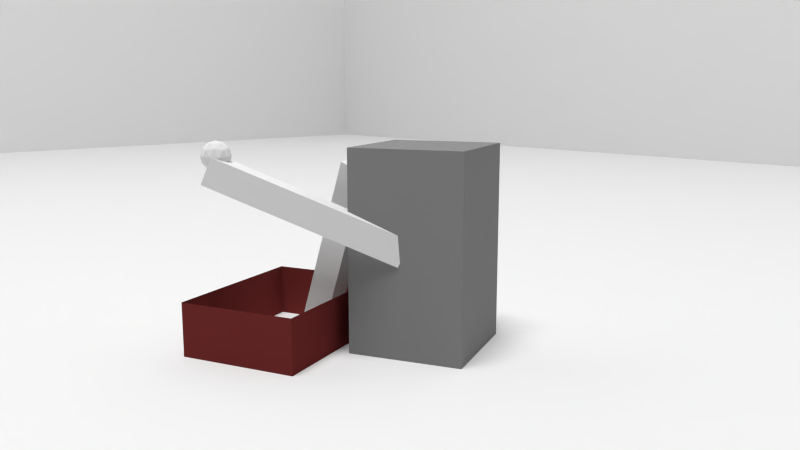 # Source: Shot_5_-_Kamera.blend  (saved by Blender 2.72.0; exported with 4.5.12 LTS)
import bpy
from mathutils import Matrix  # noqa: F401  (used for matrix-valued properties, if any)

bpy.ops.wm.read_factory_settings(use_empty=True)
scene = bpy.context.scene
scene.name = 'Scene'

# ---- collections
col_collection_1 = bpy.data.collections.new('Collection 1'); scene.collection.children.link(col_collection_1)

# ---- materials (node trees are filled in below, after node groups)
mat_kiste = bpy.data.materials.new('Kiste')
mat_kiste.alpha_threshold = 0.0
mat_kiste.roughness = 0.5
mat_figure_black = bpy.data.materials.new('Figure Black')
mat_figure_black.alpha_threshold = 0.0
mat_figure_black.roughness = 0.5
mat_light_01_white = bpy.data.materials.new('Light 01 White')
mat_light_01_white.alpha_threshold = 0.0
mat_light_01_white.roughness = 0.5

# ---- material node trees
mat_kiste.use_nodes = True; mat_kiste.node_tree.nodes.clear()
_N = mat_kiste.node_tree.nodes; _L = mat_kiste.node_tree.links
n0 = _N.new('ShaderNodeOutputMaterial'); n0.name = 'Material Output'; n0.location = (300, 300)
n1 = _N.new('ShaderNodeBsdfDiffuse'); n1.name = 'Diffuse BSDF'; n1.location = (10, 300)
n1.inputs[0].default_value = (0.1679, 0.02842, 0.02682, 1.0)
_L.new(n1.outputs[0], n0.inputs[0])
n0.is_active_output = True
mat_figure_black.use_nodes = True; mat_figure_black.node_tree.nodes.clear()
_N = mat_figure_black.node_tree.nodes; _L = mat_figure_black.node_tree.links
n0 = _N.new('ShaderNodeOutputMaterial'); n0.name = 'Material Output'; n0.location = (300, 300)
n1 = _N.new('ShaderNodeBsdfDiffuse'); n1.name = 'Diffuse BSDF'; n1.location = (10, 300)
n1.inputs[0].default_value = (0.25, 0.25, 0.25, 1.0)
_L.new(n1.outputs[0], n0.inputs[0])
n0.is_active_output = True
mat_light_01_white.use_nodes = True; mat_light_01_white.node_tree.nodes.clear()
_N = mat_light_01_white.node_tree.nodes; _L = mat_light_01_white.node_tree.links
n0 = _N.new('ShaderNodeOutputMaterial'); n0.name = 'Material Output'; n0.location = (300, 300)
n1 = _N.new('ShaderNodeEmission'); n1.name = 'Emission'; n1.location = (110, 300)
n1.inputs[0].default_value = (0.8, 0.8, 0.8, 1.0)
n1.inputs[1].default_value = 25.0
_L.new(n1.outputs[0], n0.inputs[0])
n0.is_active_output = True

# ---- world
world_world = bpy.data.worlds.new('World'); scene.world = world_world
world_world.color = (0.05088, 0.05088, 0.05088)
world_world.use_sun_shadow = False
world_world.sun_shadow_jitter_overblur = 0.0
world_world.cycles.sampling_method = 'MANUAL'
world_world.cycles.sample_map_resolution = 256

# ---- cameras
cam_camera = bpy.data.cameras.new('Camera')
cam_camera.clip_end = 100.0
cam_camera.lens = 40.0
cam_camera.sensor_width = 40.0
cam_camera.sensor_height = 18.0
cam_camera.ortho_scale = 7.314
cam_camera.dof.focus_distance = 0.0

# ---- meshes
me_cube_004 = bpy.data.meshes.new('Cube.004')
me_cube_004.from_pydata([(-1.0, -1.0, -1.0), (-1.0, 1.0, -1.0), (1.0, 1.0, -1.0), (1.0, -1.0, -1.0), (-1.0, -1.0, 1.0), (-1.0, 1.0, 1.0), (1.0, 1.0, 1.0), (1.0, -1.0, 1.0)], [], [(4, 5, 1, 0), (5, 6, 2, 1), (6, 7, 3, 2), (7, 4, 0, 3), (0, 1, 2, 3), (7, 6, 5, 4)])
me_cube_004.use_remesh_preserve_volume = False
me_cube_004.use_remesh_preserve_attributes = False
me_cube_004.use_mirror_vertex_groups = False
me_cube_004.update()
me_cube_002 = bpy.data.meshes.new('Cube.002')
me_cube_002.from_pydata([(-0.8973, -0.0001802, -2.014), (-0.8973, 2.0, -2.014), (1.103, 2.0, -2.014), (1.103, -0.0001802, -2.014), (-0.8973, -0.0001802, -0.01437), (-0.8973, 2.0, -0.01437), (1.103, 2.0, -0.01437), (1.103, -0.0001802, -0.01437)], [], [(4, 5, 1, 0), (5, 6, 2, 1), (6, 7, 3, 2), (7, 4, 0, 3), (0, 1, 2, 3), (7, 6, 5, 4)])
me_cube_002.use_remesh_preserve_volume = False
me_cube_002.use_remesh_preserve_attributes = False
me_cube_002.use_mirror_vertex_groups = False
me_cube_002.update()
me_icosphere = bpy.data.meshes.new('Icosphere')
me_icosphere.from_pydata([(0.0, 0.0, -1.0), (0.7236, -0.5257, -0.4472), (-0.2764, -0.8506, -0.4472), (-0.8944, 0.0, -0.4472), (-0.2764, 0.8506, -0.4472), (0.7236, 0.5257, -0.4472), (0.2764, -0.8506, 0.4472), (-0.7236, -0.5257, 0.4472), (-0.7236, 0.5257, 0.4472), (0.2764, 0.8506, 0.4472), (0.8944, 0.0, 0.4472), (0.0, 0.0, 1.0), (-0.1625, -0.5, -0.8507), (0.4253, -0.309, -0.8507), (0.2629, -0.809, -0.5257), (0.8506, 0.0, -0.5257), (0.4253, 0.309, -0.8507), (-0.5257, 0.0, -0.8507), (-0.6882, -0.5, -0.5257), (-0.1625, 0.5, -0.8507), (-0.6882, 0.5, -0.5257), (0.2629, 0.809, -0.5257), (0.9511, -0.309, 0.0), (0.9511, 0.309, 0.0), (0.0, -1.0, 0.0), (0.5878, -0.809, 0.0), (-0.9511, -0.309, 0.0), (-0.5878, -0.809, 0.0), (-0.5878, 0.809, 0.0), (-0.9511, 0.309, 0.0), (0.5878, 0.809, 0.0), (0.0, 1.0, 0.0), (0.6882, -0.5, 0.5257), (-0.2629, -0.809, 0.5257), (-0.8506, 0.0, 0.5257), (-0.2629, 0.809, 0.5257), (0.6882, 0.5, 0.5257), (0.1625, -0.5, 0.8507), (0.5257, 0.0, 0.8507), (-0.4253, -0.309, 0.8507), (-0.4253, 0.309, 0.8507), (0.1625, 0.5, 0.8507)], [], [(0, 13, 12), (1, 13, 15), (0, 12, 17), (0, 17, 19), (0, 19, 16), (1, 15, 22), (2, 14, 24), (3, 18, 26), (4, 20, 28), (5, 21, 30), (1, 22, 25), (2, 24, 27), (3, 26, 29), (4, 28, 31), (5, 30, 23), (6, 32, 37), (7, 33, 39), (8, 34, 40), (9, 35, 41), (10, 36, 38), (12, 14, 2), (12, 13, 14), (13, 1, 14), (15, 16, 5), (15, 13, 16), (13, 0, 16), (17, 18, 3), (17, 12, 18), (12, 2, 18), (19, 20, 4), (19, 17, 20), (17, 3, 20), (16, 21, 5), (16, 19, 21), (19, 4, 21), (22, 23, 10), (22, 15, 23), (15, 5, 23), (24, 25, 6), (24, 14, 25), (14, 1, 25), (26, 27, 7), (26, 18, 27), (18, 2, 27), (28, 29, 8), (28, 20, 29), (20, 3, 29), (30, 31, 9), (30, 21, 31), (21, 4, 31), (25, 32, 6), (25, 22, 32), (22, 10, 32), (27, 33, 7), (27, 24, 33), (24, 6, 33), (29, 34, 8), (29, 26, 34), (26, 7, 34), (31, 35, 9), (31, 28, 35), (28, 8, 35), (23, 36, 10), (23, 30, 36), (30, 9, 36), (37, 38, 11), (37, 32, 38), (32, 10, 38), (39, 37, 11), (39, 33, 37), (33, 6, 37), (40, 39, 11), (40, 34, 39), (34, 7, 39), (41, 40, 11), (41, 35, 40), (35, 8, 40), (38, 41, 11), (38, 36, 41), (36, 9, 41)])
me_icosphere.use_remesh_preserve_volume = False
me_icosphere.use_remesh_preserve_attributes = False
me_icosphere.use_mirror_vertex_groups = False
me_icosphere.update()
me_cube_001 = bpy.data.meshes.new('Cube.001')
me_cube_001.from_pydata([(-1.378, -1.0, 0.03396), (-1.378, 1.0, 0.03396), (1.378, 1.0, 0.03396), (1.378, -1.0, 0.03396), (-1.378, -1.0, 1.0), (-1.378, 1.0, 1.0), (1.378, 1.0, 1.0), (1.378, -1.0, 1.0)], [], [(4, 5, 1, 0), (5, 6, 2, 1), (6, 7, 3, 2), (7, 4, 0, 3), (7, 6, 5, 4)])
me_cube_001.materials.append(mat_kiste)
me_cube_001.use_remesh_preserve_volume = False
me_cube_001.use_remesh_preserve_attributes = False
me_cube_001.use_mirror_vertex_groups = False
me_cube_001.update()
me_cube = bpy.data.meshes.new('Cube')
me_cube.from_pydata([(-1.0, -1.0, -1.0), (-1.0, 1.0, -1.0), (1.0, 1.0, -1.0), (1.0, -1.0, -1.0), (-1.0, -1.0, 0.0), (-1.0, 1.0, 0.0), (-1.0, 0.0, -1.0), (1.0, 1.0, 0.0), (0.0, 1.0, -1.0), (1.0, -1.0, 0.0), (1.0, 0.0, -1.0), (0.0, -1.0, -1.0), (-1.0, 0.0, 0.0), (0.0, 1.0, 0.0), (1.0, 0.0, 0.0), (0.0, -1.0, 0.0), (0.0, 0.0, -1.0), (-1.0, 1.0, -0.5), (-1.0, -0.5, -1.0), (1.0, 1.0, -0.5), (-0.5, 1.0, -1.0), (1.0, -1.0, -0.5), (1.0, 0.5, -1.0), (0.5, -1.0, -1.0), (-1.0, -1.0, -0.5), (-1.0, 0.5, -1.0), (0.5, 1.0, -1.0), (1.0, -0.5, -1.0), (-0.5, -1.0, -1.0), (-1.0, 0.0, -0.5), (-1.0, -0.5, 0.0), (-1.0, 0.5, 0.0), (0.0, 1.0, -0.5), (-0.5, 1.0, 0.0), (0.5, 1.0, 0.0), (1.0, 0.0, -0.5), (1.0, 0.5, 0.0), (1.0, -0.5, 0.0), (0.0, -1.0, -0.5), (0.5, -1.0, 0.0), (-0.5, -1.0, 0.0), (0.5, 0.0, -1.0), (-0.5, 0.0, -1.0), (0.0, -0.5, -1.0), (0.0, 0.5, -1.0), (-1.0, 0.5, -0.5), (0.5, 1.0, -0.5), (1.0, -0.5, -0.5), (-0.5, -1.0, -0.5), (0.5, 0.5, -1.0), (-1.0, -0.5, -0.5), (-0.5, 1.0, -0.5), (1.0, 0.5, -0.5), (0.5, -1.0, -0.5), (0.5, -0.5, -1.0), (-0.5, -0.5, -1.0), (-0.5, 0.5, -1.0), (-1.0, 1.0, -0.75), (-1.0, -0.75, -1.0), (1.0, 1.0, -0.75), (-0.75, 1.0, -1.0), (1.0, -1.0, -0.75), (1.0, 0.75, -1.0), (0.75, -1.0, -1.0), (-1.0, -1.0, -0.25), (-1.0, 0.25, -1.0), (0.25, 1.0, -1.0), (1.0, -0.25, -1.0), (-0.25, -1.0, -1.0), (-1.0, 0.0, -0.75), (-1.0, -0.75, 0.0), (-1.0, 0.25, 0.0), (0.0, 1.0, -0.75), (-0.75, 1.0, 0.0), (0.25, 1.0, 0.0), (1.0, 0.0, -0.75), (1.0, 0.75, 0.0), (1.0, -0.25, 0.0), (0.0, -1.0, -0.75), (0.75, -1.0, 0.0), (-0.25, -1.0, 0.0), (0.75, 0.0, -1.0), (-0.25, 0.0, -1.0), (0.0, -0.75, -1.0), (0.0, 0.25, -1.0), (-1.0, 1.0, -0.25), (-1.0, -0.25, -1.0), (1.0, 1.0, -0.25), (-0.25, 1.0, -1.0), (1.0, -1.0, -0.25), (1.0, 0.25, -1.0), (0.25, -1.0, -1.0), (-1.0, -1.0, -0.75), (-1.0, 0.75, -1.0), (0.75, 1.0, -1.0), (1.0, -0.75, -1.0), (-0.75, -1.0, -1.0), (-1.0, 0.0, -0.25), (-1.0, -0.25, 0.0), (-1.0, 0.75, 0.0), (0.0, 1.0, -0.25), (-0.25, 1.0, 0.0), (0.75, 1.0, 0.0), (1.0, 0.0, -0.25), (1.0, 0.25, 0.0), (1.0, -0.75, 0.0), (0.0, -1.0, -0.25), (0.25, -1.0, 0.0), (-0.75, -1.0, 0.0), (0.25, 0.0, -1.0), (-0.75, 0.0, -1.0), (0.0, -0.25, -1.0), (0.0, 0.75, -1.0), (-1.0, 0.5, -0.75), (-1.0, 0.5, -0.25), (-1.0, 0.25, -0.5), (-1.0, 0.75, -0.5), (0.5, 1.0, -0.75), (0.5, 1.0, -0.25), (0.25, 1.0, -0.5), (0.75, 1.0, -0.5), (1.0, -0.5, -0.75), (1.0, -0.5, -0.25), (1.0, -0.25, -0.5), (1.0, -0.75, -0.5), (-0.5, -1.0, -0.75), (-0.5, -1.0, -0.25), (-0.25, -1.0, -0.5), (-0.75, -1.0, -0.5), (0.75, 0.5, -1.0), (0.25, 0.5, -1.0), (0.5, 0.25, -1.0), (0.5, 0.75, -1.0), (-1.0, -0.5, -0.75), (-1.0, -0.5, -0.25), (-1.0, -0.75, -0.5), (-1.0, -0.25, -0.5), (-0.5, 1.0, -0.75), (-0.5, 1.0, -0.25), (-0.75, 1.0, -0.5), (-0.25, 1.0, -0.5), (1.0, 0.5, -0.75), (1.0, 0.5, -0.25), (1.0, 0.75, -0.5), (1.0, 0.25, -0.5), (0.5, -1.0, -0.75), (0.5, -1.0, -0.25), (0.75, -1.0, -0.5), (0.25, -1.0, -0.5), (0.75, -0.5, -1.0), (0.25, -0.5, -1.0), (0.5, -0.75, -1.0), (0.5, -0.25, -1.0), (-0.25, -0.5, -1.0), (-0.75, -0.5, -1.0), (-0.5, -0.75, -1.0), (-0.5, -0.25, -1.0), (-0.25, 0.5, -1.0), (-0.75, 0.5, -1.0), (-0.5, 0.25, -1.0), (-0.5, 0.75, -1.0), (-1.0, 0.75, -0.75), (0.75, 1.0, -0.75), (1.0, -0.75, -0.75), (-0.75, -1.0, -0.75), (0.75, 0.75, -1.0), (-1.0, -0.25, -0.75), (-0.25, 1.0, -0.75), (1.0, 0.25, -0.75), (0.25, -1.0, -0.75), (0.75, -0.25, -1.0), (-0.25, -0.25, -1.0), (-0.25, 0.75, -1.0), (-1.0, 0.25, -0.75), (-1.0, 0.25, -0.25), (-1.0, 0.75, -0.25), (0.25, 1.0, -0.75), (0.25, 1.0, -0.25), (0.75, 1.0, -0.25), (1.0, -0.25, -0.75), (1.0, -0.25, -0.25), (1.0, -0.75, -0.25), (-0.25, -1.0, -0.75), (-0.25, -1.0, -0.25), (-0.75, -1.0, -0.25), (0.75, 0.25, -1.0), (0.25, 0.25, -1.0), (0.25, 0.75, -1.0), (-1.0, -0.75, -0.75), (-1.0, -0.75, -0.25), (-1.0, -0.25, -0.25), (-0.75, 1.0, -0.75), (-0.75, 1.0, -0.25), (-0.25, 1.0, -0.25), (1.0, 0.75, -0.75), (1.0, 0.75, -0.25), (1.0, 0.25, -0.25), (0.75, -1.0, -0.75), (0.75, -1.0, -0.25), (0.25, -1.0, -0.25), (0.75, -0.75, -1.0), (0.25, -0.75, -1.0), (0.25, -0.25, -1.0), (-0.25, -0.75, -1.0), (-0.75, -0.75, -1.0), (-0.75, -0.25, -1.0), (-0.25, 0.25, -1.0), (-0.75, 0.25, -1.0), (-0.75, 0.75, -1.0), (-1.0, 1.0, -0.001367), (1.0, 1.0, -0.001367), (1.0, -1.0, -0.001367), (-1.0, 6.755e-08, -0.001367), (-1.397e-08, 1.0, -0.001367), (1.0, 6.755e-08, -0.001367), (-1.397e-08, -1.0, -0.001367), (-1.0, -1.0, -0.001367), (-1.0, -0.5, -0.001367), (-1.0, 0.5, -0.001367), (-0.5, 1.0, -0.001367), (0.5, 1.0, -0.001367), (1.0, 0.5, -0.001367), (1.0, -0.5, -0.001367), (0.5, -1.0, -0.001367), (-0.5, -1.0, -0.001367), (-1.0, -0.25, -0.001367), (-1.0, 0.75, -0.001367), (-0.25, 1.0, -0.001367), (0.75, 1.0, -0.001367), (1.0, 0.25, -0.001367), (1.0, -0.75, -0.001367), (0.25, -1.0, -0.001367), (-0.75, -1.0, -0.001367), (-1.0, -0.75, -0.001367), (-1.0, 0.25, -0.001367), (-0.75, 1.0, -0.001367), (0.25, 1.0, -0.001367), (1.0, 0.75, -0.001367), (1.0, -0.25, -0.001367), (0.75, -1.0, -0.001367), (-0.25, -1.0, -0.001367), (-1.0, -1.0, 0.7486), (-1.0, 1.0, 0.7486), (1.0, 1.0, 0.7486), (1.0, -1.0, 0.7486), (-1.0, 6.755e-08, 0.7486), (-1.397e-08, 1.0, 0.7486), (1.0, 6.755e-08, 0.7486), (-1.397e-08, -1.0, 0.7486), (-1.397e-08, 6.755e-08, 0.7486), (-1.0, -1.0, 0.2486), (-1.0, 0.5, 0.7486), (0.5, 1.0, 0.7486), (1.0, -0.5, 0.7486), (-0.5, -1.0, 0.7486), (-1.0, -0.5, 0.7486), (-1.0, 1.0, 0.2486), (-0.5, 1.0, 0.7486), (1.0, 1.0, 0.2486), (1.0, 0.5, 0.7486), (1.0, -1.0, 0.2486), (0.5, -1.0, 0.7486), (-1.0, 6.755e-08, 0.2486), (-1.397e-08, 1.0, 0.2486), (1.0, 6.755e-08, 0.2486), (-1.397e-08, -1.0, 0.2486), (-0.5, 6.755e-08, 0.7486), (0.5, 6.755e-08, 0.7486), (-1.397e-08, -0.5, 0.7486), (-1.397e-08, 0.5, 0.7486), (-0.5, 0.5, 0.7486), (-1.0, -0.5, 0.2486), (-1.0, 0.5, 0.2486), (-0.5, 1.0, 0.2486), (0.5, 1.0, 0.2486), (1.0, 0.5, 0.2486), (1.0, -0.5, 0.2486), (0.5, -1.0, 0.2486), (-0.5, -1.0, 0.2486), (-0.5, -0.5, 0.7486), (0.5, -0.5, 0.7486), (0.5, 0.5, 0.7486), (-1.0, -1.0, 0.4986), (-1.0, 0.75, 0.7486), (0.75, 1.0, 0.7486), (1.0, -0.75, 0.7486), (-0.75, -1.0, 0.7486), (-1.0, -0.25, 0.7486), (-1.0, 1.0, -0.001367), (-0.25, 1.0, 0.7486), (1.0, 1.0, -0.001367), (1.0, 0.25, 0.7486), (1.0, -1.0, -0.001367), (0.25, -1.0, 0.7486), (-1.0, 6.755e-08, -0.001367), (-1.397e-08, 1.0, -0.001367), (1.0, 6.755e-08, -0.001367), (-1.397e-08, -1.0, -0.001367), (-0.75, 6.755e-08, 0.7486), (0.25, 6.755e-08, 0.7486), (-1.397e-08, -0.75, 0.7486), (-1.397e-08, 0.25, 0.7486), (-1.0, -1.0, -0.001367), (-1.0, 0.25, 0.7486), (0.25, 1.0, 0.7486), (1.0, -0.25, 0.7486), (-0.25, -1.0, 0.7486), (-1.0, -0.75, 0.7486), (-1.0, 1.0, 0.4986), (-0.75, 1.0, 0.7486), (1.0, 1.0, 0.4986), (1.0, 0.75, 0.7486), (1.0, -1.0, 0.4986), (0.75, -1.0, 0.7486), (-1.0, 6.755e-08, 0.4986), (-1.397e-08, 1.0, 0.4986), (1.0, 6.755e-08, 0.4986), (-1.397e-08, -1.0, 0.4986), (-0.25, 6.755e-08, 0.7486), (0.75, 6.755e-08, 0.7486), (-1.397e-08, -0.25, 0.7486), (-1.397e-08, 0.75, 0.7486), (-0.75, 0.5, 0.7486), (-0.25, 0.5, 0.7486), (-0.5, 0.25, 0.7486), (-0.5, 0.75, 0.7486), (-1.0, -0.5, -0.001367), (-1.0, -0.5, 0.4986), (-1.0, -0.75, 0.2486), (-1.0, -0.25, 0.2486), (-1.0, 0.5, -0.001367), (-1.0, 0.5, 0.4986), (-1.0, 0.25, 0.2486), (-1.0, 0.75, 0.2486), (-0.5, 1.0, -0.001367), (-0.5, 1.0, 0.4986), (-0.75, 1.0, 0.2486), (-0.25, 1.0, 0.2486), (0.5, 1.0, -0.001367), (0.5, 1.0, 0.4986), (0.25, 1.0, 0.2486), (0.75, 1.0, 0.2486), (1.0, 0.5, -0.001367), (1.0, 0.5, 0.4986), (1.0, 0.75, 0.2486), (1.0, 0.25, 0.2486), (1.0, -0.5, -0.001367), (1.0, -0.5, 0.4986), (1.0, -0.25, 0.2486), (1.0, -0.75, 0.2486), (0.5, -1.0, -0.001367), (0.5, -1.0, 0.4986), (0.75, -1.0, 0.2486), (0.25, -1.0, 0.2486), (-0.5, -1.0, -0.001367), (-0.5, -1.0, 0.4986), (-0.25, -1.0, 0.2486), (-0.75, -1.0, 0.2486), (-0.75, -0.5, 0.7486), (-0.25, -0.5, 0.7486), (-0.5, -0.75, 0.7486), (-0.5, -0.25, 0.7486), (0.25, -0.5, 0.7486), (0.75, -0.5, 0.7486), (0.5, -0.75, 0.7486), (0.5, -0.25, 0.7486), (0.25, 0.5, 0.7486), (0.75, 0.5, 0.7486), (0.5, 0.25, 0.7486), (0.5, 0.75, 0.7486), (-0.75, 0.75, 0.7486), (-1.0, -0.25, -0.001367), (-1.0, 0.75, -0.001367), (-0.25, 1.0, -0.001367), (0.75, 1.0, -0.001367), (1.0, 0.25, -0.001367), (1.0, -0.75, -0.001367), (0.25, -1.0, -0.001367), (-0.75, -1.0, -0.001367), (-0.75, -0.25, 0.7486), (0.25, -0.25, 0.7486), (0.25, 0.75, 0.7486), (-0.75, 0.25, 0.7486), (-0.25, 0.25, 0.7486), (-0.25, 0.75, 0.7486), (-1.0, -0.75, -0.001367), (-1.0, -0.75, 0.4986), (-1.0, -0.25, 0.4986), (-1.0, 0.25, -0.001367), (-1.0, 0.25, 0.4986), (-1.0, 0.75, 0.4986), (-0.75, 1.0, -0.001367), (-0.75, 1.0, 0.4986), (-0.25, 1.0, 0.4986), (0.25, 1.0, -0.001367), (0.25, 1.0, 0.4986), (0.75, 1.0, 0.4986), (1.0, 0.75, -0.001367), (1.0, 0.75, 0.4986), (1.0, 0.25, 0.4986), (1.0, -0.25, -0.001367), (1.0, -0.25, 0.4986), (1.0, -0.75, 0.4986), (0.75, -1.0, -0.001367), (0.75, -1.0, 0.4986), (0.25, -1.0, 0.4986), (-0.25, -1.0, -0.001367), (-0.25, -1.0, 0.4986), (-0.75, -1.0, 0.4986), (-0.75, -0.75, 0.7486), (-0.25, -0.75, 0.7486), (-0.25, -0.25, 0.7486), (0.25, -0.75, 0.7486), (0.75, -0.75, 0.7486), (0.75, -0.25, 0.7486), (0.25, 0.25, 0.7486), (0.75, 0.25, 0.7486), (0.75, 0.75, 0.7486), (-1.0, -1.0, 0.7486), (-1.0, 1.0, 0.7486), (1.0, 1.0, 0.7486), (1.0, -1.0, 0.7486), (-1.0, 6.755e-08, 0.7486), (-1.397e-08, 1.0, 0.7486), (1.0, 6.755e-08, 0.7486), (-1.397e-08, -1.0, 0.7486), (-1.397e-08, 6.755e-08, 0.7486), (-1.0, -1.0, 0.2486), (-1.0, 0.5, 0.7486), (0.5, 1.0, 0.7486), (1.0, -0.5, 0.7486), (-0.5, -1.0, 0.7486), (-1.0, -0.5, 0.7486), (-1.0, 1.0, 0.2486), (-0.5, 1.0, 0.7486), (1.0, 1.0, 0.2486), (1.0, 0.5, 0.7486), (1.0, -1.0, 0.2486), (0.5, -1.0, 0.7486), (-1.0, 6.755e-08, 0.2486), (-1.397e-08, 1.0, 0.2486), (1.0, 6.755e-08, 0.2486), (-1.397e-08, -1.0, 0.2486), (-0.5, 6.755e-08, 0.7486), (0.5, 6.755e-08, 0.7486), (-1.397e-08, -0.5, 0.7486), (-1.397e-08, 0.5, 0.7486), (-0.5, 0.5, 0.7486), (-1.0, -0.5, 0.2486), (-1.0, 0.5, 0.2486), (-0.5, 1.0, 0.2486), (0.5, 1.0, 0.2486), (1.0, 0.5, 0.2486), (1.0, -0.5, 0.2486), (0.5, -1.0, 0.2486), (-0.5, -1.0, 0.2486), (-0.5, -0.5, 0.7486), (0.5, -0.5, 0.7486), (0.5, 0.5, 0.7486), (-1.0, -1.0, 0.4986), (-1.0, 0.75, 0.7486), (0.75, 1.0, 0.7486), (1.0, -0.75, 0.7486), (-0.75, -1.0, 0.7486), (-1.0, -0.25, 0.7486), (-1.0, 1.0, -0.001367), (-0.25, 1.0, 0.7486), (1.0, 1.0, -0.001367), (1.0, 0.25, 0.7486), (1.0, -1.0, -0.001367), (0.25, -1.0, 0.7486), (-1.0, 6.755e-08, -0.001367), (-1.397e-08, 1.0, -0.001367), (1.0, 6.755e-08, -0.001367), (-1.397e-08, -1.0, -0.001367), (-0.75, 6.755e-08, 0.7486), (0.25, 6.755e-08, 0.7486), (-1.397e-08, -0.75, 0.7486), (-1.397e-08, 0.25, 0.7486), (-1.0, -1.0, -0.001367), (-1.0, 0.25, 0.7486), (0.25, 1.0, 0.7486), (1.0, -0.25, 0.7486), (-0.25, -1.0, 0.7486), (-1.0, -0.75, 0.7486), (-1.0, 1.0, 0.4986), (-0.75, 1.0, 0.7486), (1.0, 1.0, 0.4986), (1.0, 0.75, 0.7486), (1.0, -1.0, 0.4986), (0.75, -1.0, 0.7486), (-1.0, 6.755e-08, 0.4986), (-1.397e-08, 1.0, 0.4986), (1.0, 6.755e-08, 0.4986), (-1.397e-08, -1.0, 0.4986), (-0.25, 6.755e-08, 0.7486), (0.75, 6.755e-08, 0.7486), (-1.397e-08, -0.25, 0.7486), (-1.397e-08, 0.75, 0.7486), (-0.75, 0.5, 0.7486), (-0.25, 0.5, 0.7486), (-0.5, 0.25, 0.7486), (-0.5, 0.75, 0.7486), (-1.0, -0.5, -0.001367), (-1.0, -0.5, 0.4986), (-1.0, -0.75, 0.2486), (-1.0, -0.25, 0.2486), (-1.0, 0.5, -0.001367), (-1.0, 0.5, 0.4986), (-1.0, 0.25, 0.2486), (-1.0, 0.75, 0.2486), (-0.5, 1.0, -0.001367), (-0.5, 1.0, 0.4986), (-0.75, 1.0, 0.2486), (-0.25, 1.0, 0.2486), (0.5, 1.0, -0.001367), (0.5, 1.0, 0.4986), (0.25, 1.0, 0.2486), (0.75, 1.0, 0.2486), (1.0, 0.5, -0.001367), (1.0, 0.5, 0.4986), (1.0, 0.75, 0.2486), (1.0, 0.25, 0.2486), (1.0, -0.5, -0.001367), (1.0, -0.5, 0.4986), (1.0, -0.25, 0.2486), (1.0, -0.75, 0.2486), (0.5, -1.0, -0.001367), (0.5, -1.0, 0.4986), (0.75, -1.0, 0.2486), (0.25, -1.0, 0.2486), (-0.5, -1.0, -0.001367), (-0.5, -1.0, 0.4986), (-0.25, -1.0, 0.2486), (-0.75, -1.0, 0.2486), (-0.75, -0.5, 0.7486), (-0.25, -0.5, 0.7486), (-0.5, -0.75, 0.7486), (-0.5, -0.25, 0.7486), (0.25, -0.5, 0.7486), (0.75, -0.5, 0.7486), (0.5, -0.75, 0.7486), (0.5, -0.25, 0.7486), (0.25, 0.5, 0.7486), (0.75, 0.5, 0.7486), (0.5, 0.25, 0.7486), (0.5, 0.75, 0.7486), (-0.75, 0.75, 0.7486), (-1.0, -0.25, -0.001367), (-1.0, 0.75, -0.001367), (-0.25, 1.0, -0.001367), (0.75, 1.0, -0.001367), (1.0, 0.25, -0.001367), (1.0, -0.75, -0.001367), (0.25, -1.0, -0.001367), (-0.75, -1.0, -0.001367), (-0.75, -0.25, 0.7486), (0.25, -0.25, 0.7486), (0.25, 0.75, 0.7486), (-0.75, 0.25, 0.7486), (-0.25, 0.25, 0.7486), (-0.25, 0.75, 0.7486), (-1.0, -0.75, -0.001367), (-1.0, -0.75, 0.4986), (-1.0, -0.25, 0.4986), (-1.0, 0.25, -0.001367), (-1.0, 0.25, 0.4986), (-1.0, 0.75, 0.4986), (-0.75, 1.0, -0.001367), (-0.75, 1.0, 0.4986), (-0.25, 1.0, 0.4986), (0.25, 1.0, -0.001367), (0.25, 1.0, 0.4986), (0.75, 1.0, 0.4986), (1.0, 0.75, -0.001367), (1.0, 0.75, 0.4986), (1.0, 0.25, 0.4986), (1.0, -0.25, -0.001367), (1.0, -0.25, 0.4986), (1.0, -0.75, 0.4986), (0.75, -1.0, -0.001367), (0.75, -1.0, 0.4986), (0.25, -1.0, 0.4986), (-0.25, -1.0, -0.001367), (-0.25, -1.0, 0.4986), (-0.75, -1.0, 0.4986), (-0.75, -0.75, 0.7486), (-0.25, -0.75, 0.7486), (-0.25, -0.25, 0.7486), (0.25, -0.75, 0.7486), (0.75, -0.75, 0.7486), (0.75, -0.25, 0.7486), (0.25, 0.25, 0.7486), (0.75, 0.25, 0.7486), (0.75, 0.75, 0.7486)], [(241, 418), (242, 419), (243, 420), (244, 421), (245, 422), (246, 423), (247, 424), (248, 425), (249, 426), (250, 427), (251, 428), (252, 429), (253, 430), (254, 431), (255, 432), (256, 433), (257, 434), (258, 435), (259, 436), (260, 437), (261, 438), (262, 439), (263, 440), (264, 441), (265, 442), (266, 443), (267, 444), (268, 445), (269, 446), (270, 447), (271, 448), (272, 449), (273, 450), (274, 451), (275, 452), (276, 453), (277, 454), (278, 455), (279, 456), (280, 457), (281, 458), (282, 459), (283, 460), (284, 461), (285, 462), (286, 463), (287, 464), (288, 465), (289, 466), (290, 467), (291, 468), (292, 469), (293, 470), (294, 471), (295, 472), (296, 473), (297, 474), (298, 475), (299, 476), (300, 477), (301, 478), (302, 479), (303, 480), (304, 481), (305, 482), (306, 483), (307, 484), (308, 485), (309, 486), (310, 487), (311, 488), (312, 489), (313, 490), (314, 491), (315, 492), (316, 493), (317, 494), (318, 495), (319, 496), (320, 497), (321, 498), (322, 499), (323, 500), (324, 501), (325, 502), (326, 503), (327, 504), (328, 505), (329, 506), (330, 507), (331, 508), (332, 509), (333, 510), (334, 511), (335, 512), (336, 513), (337, 514), (338, 515), (339, 516), (340, 517), (341, 518), (342, 519), (343, 520), (344, 521), (345, 522), (346, 523), (347, 524), (348, 525), (349, 526), (350, 527), (351, 528), (352, 529), (353, 530), (354, 531), (355, 532), (356, 533), (357, 534), (358, 535), (359, 536), (360, 537), (361, 538), (362, 539), (363, 540), (364, 541), (365, 542), (366, 543), (367, 544), (368, 545), (369, 546), (370, 547), (371, 548), (372, 549), (373, 550), (374, 551), (375, 552), (376, 553), (377, 554), (378, 555), (379, 556), (380, 557), (381, 558), (382, 559), (383, 560), (384, 561), (385, 562), (386, 563), (387, 564), (388, 565), (389, 566), (390, 567), (391, 568), (392, 569), (393, 570), (394, 571), (395, 572), (396, 573), (397, 574), (398, 575), (399, 576), (400, 577), (401, 578), (402, 579), (403, 580), (404, 581), (405, 582), (406, 583), (407, 584), (408, 585), (409, 586), (410, 587), (411, 588), (412, 589), (413, 590), (414, 591), (415, 592), (416, 593), (417, 594)], [(161, 57, 1, 93), (162, 59, 2, 94), (163, 61, 3, 95), (164, 92, 0, 96), (165, 94, 2, 62), (166, 69, 6, 86), (167, 72, 8, 88), (168, 75, 10, 90), (169, 78, 11, 91), (170, 81, 10, 67), (171, 82, 16, 111), (172, 88, 8, 112), (173, 113, 25, 65), (174, 114, 45, 115), (175, 85, 17, 116), (176, 117, 26, 66), (177, 118, 46, 119), (178, 87, 19, 120), (179, 121, 27, 67), (180, 122, 47, 123), (181, 89, 21, 124), (182, 125, 28, 68), (183, 126, 48, 127), (184, 64, 24, 128), (185, 129, 22, 90), (186, 130, 49, 131), (187, 66, 26, 132), (188, 133, 18, 58), (189, 134, 50, 135), (190, 97, 29, 136), (191, 137, 20, 60), (192, 138, 51, 139), (193, 100, 32, 140), (194, 141, 22, 62), (195, 142, 52, 143), (196, 103, 35, 144), (197, 145, 23, 63), (198, 146, 53, 147), (199, 106, 38, 148), (200, 149, 27, 95), (201, 150, 54, 151), (202, 109, 41, 152), (203, 153, 43, 83), (204, 154, 55, 155), (205, 110, 42, 156), (206, 157, 44, 84), (207, 158, 56, 159), (208, 60, 20, 160), (113, 161, 93, 25), (45, 116, 161, 113), (116, 17, 57, 161), (117, 162, 94, 26), (46, 120, 162, 117), (120, 19, 59, 162), (121, 163, 95, 27), (47, 124, 163, 121), (124, 21, 61, 163), (125, 164, 96, 28), (48, 128, 164, 125), (128, 24, 92, 164), (129, 165, 62, 22), (49, 132, 165, 129), (132, 26, 94, 165), (133, 166, 86, 18), (50, 136, 166, 133), (136, 29, 69, 166), (137, 167, 88, 20), (51, 140, 167, 137), (140, 32, 72, 167), (141, 168, 90, 22), (52, 144, 168, 141), (144, 35, 75, 168), (145, 169, 91, 23), (53, 148, 169, 145), (148, 38, 78, 169), (149, 170, 67, 27), (54, 152, 170, 149), (152, 41, 81, 170), (153, 171, 111, 43), (55, 156, 171, 153), (156, 42, 82, 171), (157, 172, 112, 44), (56, 160, 172, 157), (160, 20, 88, 172), (69, 173, 65, 6), (29, 115, 173, 69), (115, 45, 113, 173), (97, 174, 115, 29), (12, 71, 174, 97), (71, 31, 114, 174), (114, 175, 116, 45), (31, 99, 175, 114), (99, 5, 85, 175), (72, 176, 66, 8), (32, 119, 176, 72), (119, 46, 117, 176), (100, 177, 119, 32), (13, 74, 177, 100), (74, 34, 118, 177), (118, 178, 120, 46), (34, 102, 178, 118), (102, 7, 87, 178), (75, 179, 67, 10), (35, 123, 179, 75), (123, 47, 121, 179), (103, 180, 123, 35), (14, 77, 180, 103), (77, 37, 122, 180), (122, 181, 124, 47), (37, 105, 181, 122), (105, 9, 89, 181), (78, 182, 68, 11), (38, 127, 182, 78), (127, 48, 125, 182), (106, 183, 127, 38), (15, 80, 183, 106), (80, 40, 126, 183), (126, 184, 128, 48), (40, 108, 184, 126), (108, 4, 64, 184), (81, 185, 90, 10), (41, 131, 185, 81), (131, 49, 129, 185), (109, 186, 131, 41), (16, 84, 186, 109), (84, 44, 130, 186), (130, 187, 132, 49), (44, 112, 187, 130), (112, 8, 66, 187), (92, 188, 58, 0), (24, 135, 188, 92), (135, 50, 133, 188), (64, 189, 135, 24), (4, 70, 189, 64), (70, 30, 134, 189), (134, 190, 136, 50), (30, 98, 190, 134), (98, 12, 97, 190), (57, 191, 60, 1), (17, 139, 191, 57), (139, 51, 137, 191), (85, 192, 139, 17), (5, 73, 192, 85), (73, 33, 138, 192), (138, 193, 140, 51), (33, 101, 193, 138), (101, 13, 100, 193), (59, 194, 62, 2), (19, 143, 194, 59), (143, 52, 141, 194), (87, 195, 143, 19), (7, 76, 195, 87), (76, 36, 142, 195), (142, 196, 144, 52), (36, 104, 196, 142), (104, 14, 103, 196), (61, 197, 63, 3), (21, 147, 197, 61), (147, 53, 145, 197), (89, 198, 147, 21), (9, 79, 198, 89), (79, 39, 146, 198), (146, 199, 148, 53), (39, 107, 199, 146), (107, 15, 106, 199), (63, 200, 95, 3), (23, 151, 200, 63), (151, 54, 149, 200), (91, 201, 151, 23), (11, 83, 201, 91), (83, 43, 150, 201), (150, 202, 152, 54), (43, 111, 202, 150), (111, 16, 109, 202), (68, 203, 83, 11), (28, 155, 203, 68), (155, 55, 153, 203), (96, 204, 155, 28), (0, 58, 204, 96), (58, 18, 154, 204), (154, 205, 156, 55), (18, 86, 205, 154), (86, 6, 110, 205), (82, 206, 84, 16), (42, 159, 206, 82), (159, 56, 157, 206), (110, 207, 159, 42), (6, 65, 207, 110), (65, 25, 158, 207), (158, 208, 160, 56), (25, 93, 208, 158), (93, 1, 60, 208), (230, 222, 346, 376), (210, 228, 374, 290), (222, 238, 400, 346), (216, 232, 378, 302), (223, 239, 403, 350), (240, 215, 297, 406), (217, 233, 385, 326), (234, 212, 294, 388), (227, 219, 334, 373), (212, 225, 371, 294), (235, 209, 288, 391), (231, 223, 350, 377), (214, 229, 375, 296), (220, 236, 394, 338), (228, 220, 338, 374), (209, 226, 372, 288), (221, 237, 397, 342), (238, 214, 296, 400), (232, 224, 354, 378), (211, 230, 376, 292), (239, 211, 292, 403), (233, 216, 302, 385), (224, 240, 406, 354), (225, 217, 326, 371), (218, 234, 388, 330), (229, 221, 342, 375), (213, 227, 373, 295), (219, 235, 391, 334), (236, 213, 295, 394), (215, 231, 377, 297), (226, 218, 330, 372), (237, 210, 290, 397), (370, 309, 242, 283), (379, 298, 245, 287), (380, 299, 249, 320), (381, 304, 246, 321), (382, 322, 251, 303), (383, 323, 270, 324), (384, 289, 257, 325), (386, 327, 271, 328), (387, 314, 262, 329), (389, 331, 272, 332), (390, 308, 256, 333), (392, 335, 273, 336), (393, 315, 263, 337), (395, 339, 274, 340), (396, 310, 258, 341), (398, 343, 275, 344), (399, 316, 264, 345), (401, 347, 276, 348), (402, 312, 260, 349), (404, 351, 277, 352), (405, 317, 265, 353), (407, 355, 278, 356), (408, 282, 250, 357), (409, 358, 255, 307), (410, 359, 279, 360), (411, 318, 266, 361), (412, 362, 268, 300), (413, 363, 280, 364), (414, 319, 267, 365), (415, 366, 269, 301), (416, 367, 281, 368), (417, 284, 252, 369), (322, 370, 283, 251), (270, 325, 370, 322), (325, 257, 309, 370), (271, 329, 371, 326), (329, 262, 294, 371), (272, 333, 372, 330), (333, 256, 288, 372), (273, 337, 373, 334), (337, 263, 295, 373), (274, 341, 374, 338), (341, 258, 290, 374), (275, 345, 375, 342), (345, 264, 296, 375), (276, 349, 376, 346), (349, 260, 292, 376), (277, 353, 377, 350), (353, 265, 297, 377), (278, 357, 378, 354), (357, 250, 302, 378), (358, 379, 287, 255), (279, 361, 379, 358), (361, 266, 298, 379), (362, 380, 320, 268), (280, 365, 380, 362), (365, 267, 299, 380), (366, 381, 321, 269), (281, 369, 381, 366), (369, 252, 304, 381), (298, 382, 303, 245), (266, 324, 382, 298), (324, 270, 322, 382), (318, 383, 324, 266), (249, 301, 383, 318), (301, 269, 323, 383), (323, 384, 325, 270), (269, 321, 384, 323), (321, 246, 289, 384), (250, 328, 385, 302), (328, 271, 326, 385), (282, 386, 328, 250), (241, 307, 386, 282), (307, 255, 327, 386), (327, 387, 329, 271), (255, 287, 387, 327), (287, 245, 314, 387), (262, 332, 388, 294), (332, 272, 330, 388), (314, 389, 332, 262), (245, 303, 389, 314), (303, 251, 331, 389), (331, 390, 333, 272), (251, 283, 390, 331), (283, 242, 308, 390), (256, 336, 391, 288), (336, 273, 334, 391), (308, 392, 336, 256), (242, 309, 392, 308), (309, 257, 335, 392), (335, 393, 337, 273), (257, 289, 393, 335), (289, 246, 315, 393), (263, 340, 394, 295), (340, 274, 338, 394), (315, 395, 340, 263), (246, 304, 395, 315), (304, 252, 339, 395), (339, 396, 341, 274), (252, 284, 396, 339), (284, 243, 310, 396), (258, 344, 397, 290), (344, 275, 342, 397), (310, 398, 344, 258), (243, 311, 398, 310), (311, 259, 343, 398), (343, 399, 345, 275), (259, 291, 399, 343), (291, 247, 316, 399), (264, 348, 400, 296), (348, 276, 346, 400), (316, 401, 348, 264), (247, 305, 401, 316), (305, 253, 347, 401), (347, 402, 349, 276), (253, 285, 402, 347), (285, 244, 312, 402), (260, 352, 403, 292), (352, 277, 350, 403), (312, 404, 352, 260), (244, 313, 404, 312), (313, 261, 351, 404), (351, 405, 353, 277), (261, 293, 405, 351), (293, 248, 317, 405), (265, 356, 406, 297), (356, 278, 354, 406), (317, 407, 356, 265), (248, 306, 407, 317), (306, 254, 355, 407), (355, 408, 357, 278), (254, 286, 408, 355), (286, 241, 282, 408), (286, 409, 307, 241), (254, 360, 409, 286), (360, 279, 358, 409), (306, 410, 360, 254), (248, 300, 410, 306), (300, 268, 359, 410), (359, 411, 361, 279), (268, 320, 411, 359), (320, 249, 318, 411), (293, 412, 300, 248), (261, 364, 412, 293), (364, 280, 362, 412), (313, 413, 364, 261), (244, 285, 413, 313), (285, 253, 363, 413), (363, 414, 365, 280), (253, 305, 414, 363), (305, 247, 319, 414), (299, 415, 301, 249), (267, 368, 415, 299), (368, 281, 366, 415), (319, 416, 368, 267), (247, 291, 416, 319), (291, 259, 367, 416), (367, 417, 369, 281), (259, 311, 417, 367), (311, 243, 284, 417)])
me_cube.materials.append(mat_figure_black)
me_cube.use_remesh_preserve_volume = False
me_cube.use_remesh_preserve_attributes = False
me_cube.use_mirror_vertex_groups = False
me_cube.update()
me_plane_006 = bpy.data.meshes.new('Plane.006')
me_plane_006.from_pydata([(-1.0, -1.0, 0.0), (1.0, -1.0, 0.0), (-1.0, 1.0, 0.0), (1.0, 1.0, 0.0)], [], [(0, 1, 3, 2)])
me_plane_006.materials.append(mat_light_01_white)
me_plane_006.use_remesh_preserve_volume = False
me_plane_006.use_remesh_preserve_attributes = False
me_plane_006.use_mirror_vertex_groups = False
me_plane_006.update()
me_plane_005 = bpy.data.meshes.new('Plane.005')
me_plane_005.from_pydata([(-1.0, -1.0, 0.0), (1.0, -1.0, 0.0), (-1.0, 1.0, 0.0), (1.0, 1.0, 0.0)], [], [(0, 1, 3, 2)])
me_plane_005.use_remesh_preserve_volume = False
me_plane_005.use_remesh_preserve_attributes = False
me_plane_005.use_mirror_vertex_groups = False
me_plane_005.update()
me_plane_002 = bpy.data.meshes.new('Plane.002')
me_plane_002.from_pydata([(-1.0, -1.0, 0.0), (1.0, -1.0, 0.0), (-1.0, 1.0, 0.0), (1.0, 1.0, 0.0)], [], [(0, 1, 3, 2)])
me_plane_002.use_remesh_preserve_volume = False
me_plane_002.use_remesh_preserve_attributes = False
me_plane_002.use_mirror_vertex_groups = False
me_plane_002.update()
me_plane = bpy.data.meshes.new('Plane')
me_plane.from_pydata([(-1.0, -1.0, 0.0), (1.0, -1.0, 0.0), (-1.0, 1.0, 0.0), (1.0, 1.0, 0.0)], [], [(0, 1, 3, 2)])
me_plane.use_remesh_preserve_volume = False
me_plane.use_remesh_preserve_attributes = False
me_plane.use_mirror_vertex_groups = False
me_plane.update()

# ---- objects
ob_cube_004 = bpy.data.objects.new('Cube.004', me_cube_004)
ob_cube_002 = bpy.data.objects.new('Cube.002', me_cube_002)
ob_icosphere = bpy.data.objects.new('Icosphere', me_icosphere)
ob_cube_001 = bpy.data.objects.new('Cube.001', me_cube_001)
ob_cube = bpy.data.objects.new('Cube', me_cube)
ob_plane_006 = bpy.data.objects.new('Plane.006', me_plane_006)
ob_plane_005 = bpy.data.objects.new('Plane.005', me_plane_005)
ob_plane_002 = bpy.data.objects.new('Plane.002', me_plane_002)
ob_plane = bpy.data.objects.new('Plane', me_plane)
ob_camera = bpy.data.objects.new('Camera', cam_camera)

# ---- transforms, parenting, visibility, modifiers, constraints
ob_cube_004.location = (-1.969, 3.962, 0.335)
ob_cube_004.rotation_euler = (1.687, 0.3537, 0.3425)
ob_cube_004.scale = (0.05435, 0.3876, 0.05435)
ob_cube_004.lineart.crease_threshold = 0.0
ob_cube_002.location = (-2.109, 3.509, 0.7381)
ob_cube_002.rotation_euler = (-0.3835, -0.02471, -0.8466)
ob_cube_002.scale = (0.054, 0.3876, 0.05435)
ob_cube_002.lineart.crease_threshold = 0.0
ob_icosphere.location = (-2.07, 3.506, 0.06146)
ob_icosphere.scale = (0.05749, 0.05749, 0.05749)
ob_icosphere.lineart.crease_threshold = 0.0
_c = ob_icosphere.constraints.new('COPY_LOCATION'); _c.name = 'Copy Location'
_c.target = ob_cube_002
ob_cube_001.location = (-2.028, 3.746, 0.2168)
ob_cube_001.rotation_euler = (0.0, -0.0, -1.194)
ob_cube_001.scale = (-0.2382, -0.2382, -0.2382)
ob_cube_001.lineart.crease_threshold = 0.0
ob_cube.location = (-1.628, 4.12, 0.4415)
ob_cube.rotation_euler = (0.0, 0.0, -2.717)
ob_cube.scale = (0.2221, 0.2221, 0.4442)
ob_cube.lineart.crease_threshold = 0.0
ob_plane_006.location = (0.0, 0.0, 19.95)
ob_plane_006.scale = (3.916, 3.916, 3.916)
ob_plane_006.lineart.crease_threshold = 0.0
ob_plane_005.location = (0.0, 12.21, 4.545)
ob_plane_005.rotation_euler = (1.571, -0.0, 0.0)
ob_plane_005.scale = (12.31, 12.31, 12.31)
ob_plane_005.lineart.crease_threshold = 0.0
ob_plane_002.location = (-12.04, -0.04393, 4.545)
ob_plane_002.rotation_euler = (1.571, 0.0, 1.571)
ob_plane_002.scale = (12.31, 12.31, 12.31)
ob_plane_002.lineart.crease_threshold = 0.0
ob_plane.location = (0.0, 0.0, 0.0)
ob_plane.scale = (12.31, 12.31, 12.31)
ob_plane.lineart.crease_threshold = 0.0
ob_camera.location = (0.5, 2.0, 1.0)
ob_camera.rotation_euler = (1.396, 0.0, 0.8203)
ob_camera.lock_rotations_4d = False
ob_camera.empty_display_type = 'ARROWS'
ob_camera.color = (0.0, 0.0, 0.0, 0.0)
ob_camera.display_type = 'WIRE'
ob_camera.lineart.crease_threshold = 0.0

# ---- collection membership
col_collection_1.objects.link(ob_cube_004)
col_collection_1.objects.link(ob_cube_002)
col_collection_1.objects.link(ob_icosphere)
col_collection_1.objects.link(ob_cube_001)
col_collection_1.objects.link(ob_cube)
col_collection_1.objects.link(ob_plane_006)
col_collection_1.objects.link(ob_plane_005)
col_collection_1.objects.link(ob_plane_002)
col_collection_1.objects.link(ob_plane)
col_collection_1.objects.link(ob_camera)

# ---- scene / render settings (as saved in the file)
scene.camera = ob_camera
scene.frame_start = 791; scene.frame_end = 840; scene.frame_set(840)
scene.render.engine = 'CYCLES'
scene.render.image_settings.file_format = 'JPEG'
scene.render.image_settings.quality = 100
scene.render.fps = 30
scene.render.dither_intensity = 0.0
scene.render.use_placeholder = True
scene.render.use_overwrite = False
scene.render.use_persistent_data = True
scene.cycles.use_denoising = False
scene.cycles.samples = 10
scene.cycles.sampling_pattern = 'TABULATED_SOBOL'
scene.cycles.light_sampling_threshold = 0.0
scene.cycles.use_adaptive_sampling = False
scene.cycles.use_light_tree = False
scene.cycles.blur_glossy = 0.0
scene.cycles.pixel_filter_type = 'GAUSSIAN'
scene.cycles.sample_clamp_indirect = 0.0
scene.view_settings.view_transform = 'Standard'
bpy.context.view_layer.update()
